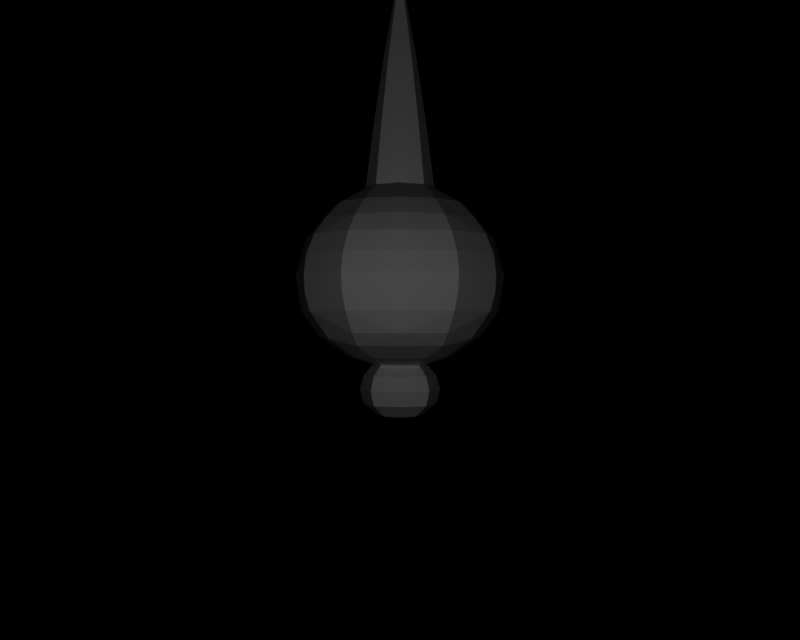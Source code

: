 # Source: BR_Rotom-Shiny01.blend  (saved by Blender 2.66.1; exported with 4.5.12 LTS)
import bpy
from mathutils import Matrix  # noqa: F401  (used for matrix-valued properties, if any)

bpy.ops.wm.read_factory_settings(use_empty=True)
scene = bpy.context.scene
scene.name = '1'

# ---- collections
col_collection_1 = bpy.data.collections.new('Collection 1'); scene.collection.children.link(col_collection_1)

# ---- materials (node trees are filled in below, after node groups)
mat_mat_0 = bpy.data.materials.new('mat_0')
mat_mat_0.alpha_threshold = 0.0
mat_mat_0.specular_color = (0.5, 0.5, 0.5)
mat_mat_0.roughness = 0.5
mat_mat_1 = bpy.data.materials.new('mat_1')
mat_mat_1.alpha_threshold = 0.0
mat_mat_1.specular_color = (0.5, 0.5, 0.5)
mat_mat_1.roughness = 0.5

# ---- material node trees

# ---- cameras
cam_camera_001 = bpy.data.cameras.new('Camera.001')
cam_camera_001.passepartout_alpha = 0.2
cam_camera_001.clip_end = 100.0
cam_camera_001.lens = 35.0
cam_camera_001.sensor_width = 32.0
cam_camera_001.sensor_height = 18.0
cam_camera_001.show_passepartout = False
cam_camera_001.show_safe_areas = True
cam_camera_001.dof.focus_distance = 0.0
cam_camera_001.dof.aperture_fstop = 128.0

# ---- lights
light_lamp = bpy.data.lights.new('Lamp', 'POINT')
light_lamp.transmission_factor = 0.0
light_lamp.energy = 114.4
light_lamp.shadow_buffer_clip_start = 0.5
light_lamp.shadow_soft_size = 1.0
light_lamp.shadow_maximum_resolution = 0.006
light_lamp.use_absolute_resolution = True
light_lamp.cycles.use_multiple_importance_sampling = False

# ---- meshes
me_rotom_mat_0 = bpy.data.meshes.new('rotom_mat_0')
me_rotom_mat_0.from_pydata([(-0.1269, 0.6688, -0.1269), (0.0, 0.6688, -0.1794), (0.0, 0.6121, -0.1086), (-0.07677, 0.6121, -0.07677), (0.0, 0.6688, 0.1794), (-0.1269, 0.6688, 0.1269), (-0.07677, 0.6121, 0.07677), (0.0, 0.6121, 0.1086), (-0.1269, 0.6688, 0.1269), (-0.1794, 0.6688, 0.0), (-0.1086, 0.6121, 0.0), (-0.07677, 0.6121, 0.07677), (-0.1794, 0.6688, 0.0), (-0.1269, 0.6688, -0.1269), (-0.07677, 0.6121, -0.07677), (-0.1086, 0.6121, 0.0), (-0.141, 0.7413, -0.141), (0.0, 0.7413, -0.1994), (0.0, 0.6688, -0.1794), (-0.1269, 0.6688, -0.1269), (0.0, 0.7413, 0.1994), (-0.141, 0.7413, 0.141), (-0.1269, 0.6688, 0.1269), (0.0, 0.6688, 0.1794), (-0.141, 0.7413, 0.141), (-0.1994, 0.7413, 0.0), (-0.1794, 0.6688, 0.0), (-0.1269, 0.6688, 0.1269), (-0.1994, 0.7413, 0.0), (-0.141, 0.7413, -0.141), (-0.1269, 0.6688, -0.1269), (-0.1794, 0.6688, 0.0), (-0.1266, 0.8115, -0.1266), (0.0, 0.8115, -0.179), (0.0, 0.7413, -0.1994), (-0.141, 0.7413, -0.141), (0.0, 0.8115, 0.179), (-0.1266, 0.8115, 0.1266), (-0.141, 0.7413, 0.141), (0.0, 0.7413, 0.1994), (-0.1266, 0.8115, 0.1266), (-0.179, 0.8115, 0.0), (-0.1994, 0.7413, 0.0), (-0.141, 0.7413, 0.141), (-0.179, 0.8115, 0.0), (-0.1266, 0.8115, -0.1266), (-0.141, 0.7413, -0.141), (-0.1994, 0.7413, 0.0), (-0.09269, 0.8629, -0.09269), (0.0, 0.8629, -0.1334), (0.0, 0.8115, -0.179), (-0.1266, 0.8115, -0.1266), (0.0, 0.8629, 0.1334), (-0.09269, 0.8629, 0.09269), (-0.1266, 0.8115, 0.1266), (0.0, 0.8115, 0.179), (-0.09269, 0.8629, 0.09269), (-0.1334, 0.8629, 0.0), (-0.179, 0.8115, 0.0), (-0.1266, 0.8115, 0.1266), (-0.1334, 0.8629, 0.0), (-0.09269, 0.8629, -0.09269), (-0.1266, 0.8115, -0.1266), (-0.179, 0.8115, 0.0), (0.0, 0.9632, 0.3673), (-0.1957, 0.9632, 0.3149), (-0.1278, 0.9041, 0.2214), (0.0, 0.9041, 0.2557), (-0.339, 0.994, 0.1957), (-0.3915, 0.994, 0.0), (-0.2557, 0.9041, 0.0), (-0.2214, 0.9041, 0.1278), (-0.3915, 0.994, 0.0), (-0.339, 0.994, -0.1957), (-0.2214, 0.9041, -0.1278), (-0.2557, 0.9041, 0.0), (-0.339, 0.994, -0.1957), (-0.1957, 0.994, -0.339), (-0.1278, 0.9041, -0.2214), (-0.2214, 0.9041, -0.1278), (-0.1957, 0.994, -0.339), (0.0, 0.994, -0.3915), (0.0, 0.9041, -0.2557), (-0.1278, 0.9041, -0.2214), (-0.4231, 1.126, 0.2443), (-0.4885, 1.126, 0.0), (-0.3915, 0.994, 0.0), (-0.339, 0.994, 0.1957), (-0.4885, 1.126, 0.0), (-0.4231, 1.126, -0.2443), (-0.339, 0.994, -0.1957), (-0.3915, 0.994, 0.0), (-0.4231, 1.126, -0.2443), (-0.2443, 1.126, -0.4231), (-0.1957, 0.994, -0.339), (-0.339, 0.994, -0.1957), (-0.2443, 1.126, -0.4231), (0.0, 1.126, -0.4885), (0.0, 0.994, -0.3915), (-0.1957, 0.994, -0.339), (-0.5182, 1.299, 0.0), (-0.448, 1.299, -0.262), (-0.4231, 1.126, -0.2443), (-0.4885, 1.126, 0.0), (-0.448, 1.299, -0.262), (-0.262, 1.299, -0.4539), (-0.2443, 1.126, -0.4231), (-0.4231, 1.126, -0.2443), (-0.262, 1.299, -0.4539), (0.0, 1.299, -0.5241), (0.0, 1.126, -0.4885), (-0.2443, 1.126, -0.4231), (-0.4653, 1.487, 0.0), (-0.403, 1.487, -0.2327), (-0.448, 1.299, -0.262), (-0.5182, 1.299, 0.0), (-0.403, 1.487, -0.2327), (-0.2327, 1.487, -0.403), (-0.262, 1.299, -0.4539), (-0.448, 1.299, -0.262), (-0.2327, 1.487, -0.403), (0.0, 1.487, -0.4653), (0.0, 1.299, -0.5241), (-0.262, 1.299, -0.4539), (-0.3252, 1.649, 0.0), (-0.2816, 1.649, -0.1626), (-0.403, 1.487, -0.2327), (-0.4653, 1.487, 0.0), (-0.2816, 1.649, -0.1626), (-0.1626, 1.649, -0.2816), (-0.2327, 1.487, -0.403), (-0.403, 1.487, -0.2327), (-0.1626, 1.649, -0.2816), (0.0, 1.649, -0.3252), (0.0, 1.487, -0.4653), (-0.2327, 1.487, -0.403), (0.0, 1.738, 0.1702), (-0.1162, 1.738, 0.1162), (-0.1626, 1.649, 0.2816), (0.0, 1.649, 0.3252), (-0.1162, 1.738, 0.1162), (-0.1702, 1.738, 0.0), (-0.3252, 1.649, 0.0), (-0.2816, 1.649, 0.1626), (-0.1702, 1.738, 0.0), (-0.1162, 1.738, -0.1162), (-0.2816, 1.649, -0.1626), (-0.3252, 1.649, 0.0), (-0.1162, 1.738, -0.1162), (0.0, 1.738, -0.1702), (0.0, 1.649, -0.3252), (-0.1626, 1.649, -0.2816), (-0.09269, 0.8629, 0.09269), (0.0, 0.8629, 0.1334), (0.0, 0.9041, 0.2557), (-0.1278, 0.9041, 0.2214), (-0.1334, 0.8629, 0.0), (-0.09269, 0.8629, 0.09269), (-0.2214, 0.9041, 0.1278), (-0.2557, 0.9041, 0.0), (-0.09269, 0.8629, -0.09269), (-0.1334, 0.8629, 0.0), (-0.2557, 0.9041, 0.0), (-0.2214, 0.9041, -0.1278), (0.0, 0.8629, -0.1334), (-0.09269, 0.8629, -0.09269), (-0.1278, 0.9041, -0.2214), (0.0, 0.9041, -0.2557), (0.0, 2.033, 0.1332), (-0.09099, 2.033, 0.09099), (-0.1162, 1.738, 0.1162), (0.0, 1.738, 0.1702), (-0.09099, 2.033, 0.09099), (-0.1332, 2.033, 0.0), (-0.1702, 1.738, 0.0), (-0.1162, 1.738, 0.1162), (-0.1332, 2.033, 0.0), (-0.09099, 2.033, -0.09099), (-0.1162, 1.738, -0.1162), (-0.1702, 1.738, 0.0), (-0.09099, 2.033, -0.09099), (0.0, 2.033, -0.1332), (0.0, 1.738, -0.1702), (-0.1162, 1.738, -0.1162), (0.0, 2.381, 0.0812), (-0.05546, 2.381, 0.05546), (-0.09099, 2.033, 0.09099), (0.0, 2.033, 0.1332), (-0.05546, 2.381, 0.05546), (-0.0812, 2.381, 0.0), (-0.1332, 2.033, 0.0), (-0.09099, 2.033, 0.09099), (-0.0812, 2.381, 0.0), (-0.05546, 2.381, -0.05546), (-0.09099, 2.033, -0.09099), (-0.1332, 2.033, 0.0), (-0.05546, 2.381, -0.05546), (0.0, 2.381, -0.0812), (0.0, 2.033, -0.1332), (-0.09099, 2.033, -0.09099), (0.0, 2.735, 0.01852), (-0.01265, 2.735, 0.01265), (-0.05546, 2.381, 0.05546), (0.0, 2.381, 0.0812), (-0.01265, 2.735, 0.01265), (-0.01852, 2.735, 0.0), (-0.0812, 2.381, 0.0), (-0.05546, 2.381, 0.05546), (-0.01852, 2.735, 0.0), (-0.01265, 2.735, -0.01265), (-0.05546, 2.381, -0.05546), (-0.0812, 2.381, 0.0), (-0.01265, 2.735, -0.01265), (0.0, 2.735, -0.01852), (0.0, 2.381, -0.0812), (-0.05546, 2.381, -0.05546), (0.0, 0.6121, -0.1086), (0.0, 0.6688, -0.1794), (0.1269, 0.6688, -0.1269), (0.07677, 0.6121, -0.07677), (0.07677, 0.6121, 0.07677), (0.1269, 0.6688, 0.1269), (0.0, 0.6688, 0.1794), (0.0, 0.6121, 0.1086), (0.1086, 0.6121, 0.0), (0.1794, 0.6688, 0.0), (0.1269, 0.6688, 0.1269), (0.07677, 0.6121, 0.07677), (0.07677, 0.6121, -0.07677), (0.1269, 0.6688, -0.1269), (0.1794, 0.6688, 0.0), (0.1086, 0.6121, 0.0), (0.0, 0.6688, -0.1794), (0.0, 0.7413, -0.1994), (0.141, 0.7413, -0.141), (0.1269, 0.6688, -0.1269), (0.1269, 0.6688, 0.1269), (0.141, 0.7413, 0.141), (0.0, 0.7413, 0.1994), (0.0, 0.6688, 0.1794), (0.1794, 0.6688, 0.0), (0.1994, 0.7413, 0.0), (0.141, 0.7413, 0.141), (0.1269, 0.6688, 0.1269), (0.1269, 0.6688, -0.1269), (0.141, 0.7413, -0.141), (0.1994, 0.7413, 0.0), (0.1794, 0.6688, 0.0), (0.0, 0.7413, -0.1994), (0.0, 0.8115, -0.179), (0.1266, 0.8115, -0.1266), (0.141, 0.7413, -0.141), (0.141, 0.7413, 0.141), (0.1266, 0.8115, 0.1266), (0.0, 0.8115, 0.179), (0.0, 0.7413, 0.1994), (0.1994, 0.7413, 0.0), (0.179, 0.8115, 0.0), (0.1266, 0.8115, 0.1266), (0.141, 0.7413, 0.141), (0.141, 0.7413, -0.141), (0.1266, 0.8115, -0.1266), (0.179, 0.8115, 0.0), (0.1994, 0.7413, 0.0), (0.0, 0.8115, -0.179), (0.0, 0.8629, -0.1334), (0.09269, 0.8629, -0.09269), (0.1266, 0.8115, -0.1266), (0.1266, 0.8115, 0.1266), (0.09269, 0.8629, 0.09269), (0.0, 0.8629, 0.1334), (0.0, 0.8115, 0.179), (0.179, 0.8115, 0.0), (0.1334, 0.8629, 0.0), (0.09269, 0.8629, 0.09269), (0.1266, 0.8115, 0.1266), (0.1266, 0.8115, -0.1266), (0.09269, 0.8629, -0.09269), (0.1334, 0.8629, 0.0), (0.179, 0.8115, 0.0), (0.1278, 0.9041, 0.2214), (0.1957, 0.9632, 0.3149), (0.0, 0.9632, 0.3673), (0.0, 0.9041, 0.2557), (0.2557, 0.9041, 0.0), (0.3915, 0.994, 0.0), (0.339, 0.994, 0.1957), (0.2214, 0.9041, 0.1278), (0.2214, 0.9041, -0.1278), (0.339, 0.994, -0.1957), (0.3915, 0.994, 0.0), (0.2557, 0.9041, 0.0), (0.1278, 0.9041, -0.2214), (0.1957, 0.994, -0.339), (0.339, 0.994, -0.1957), (0.2214, 0.9041, -0.1278), (0.0, 0.9041, -0.2557), (0.0, 0.994, -0.3915), (0.1957, 0.994, -0.339), (0.1278, 0.9041, -0.2214), (0.3915, 0.994, 0.0), (0.4885, 1.126, 0.0), (0.4231, 1.126, 0.2443), (0.339, 0.994, 0.1957), (0.339, 0.994, -0.1957), (0.4231, 1.126, -0.2443), (0.4885, 1.126, 0.0), (0.3915, 0.994, 0.0), (0.1957, 0.994, -0.339), (0.2443, 1.126, -0.4231), (0.4231, 1.126, -0.2443), (0.339, 0.994, -0.1957), (0.0, 0.994, -0.3915), (0.0, 1.126, -0.4885), (0.2443, 1.126, -0.4231), (0.1957, 0.994, -0.339), (0.4231, 1.126, -0.2443), (0.448, 1.299, -0.262), (0.5182, 1.299, 0.0), (0.4885, 1.126, 0.0), (0.2443, 1.126, -0.4231), (0.262, 1.299, -0.4539), (0.448, 1.299, -0.262), (0.4231, 1.126, -0.2443), (0.0, 1.126, -0.4885), (0.0, 1.299, -0.5241), (0.262, 1.299, -0.4539), (0.2443, 1.126, -0.4231), (0.448, 1.299, -0.262), (0.403, 1.487, -0.2327), (0.4653, 1.487, 0.0), (0.5182, 1.299, 0.0), (0.262, 1.299, -0.4539), (0.2327, 1.487, -0.403), (0.403, 1.487, -0.2327), (0.448, 1.299, -0.262), (0.0, 1.299, -0.5241), (0.0, 1.487, -0.4653), (0.2327, 1.487, -0.403), (0.262, 1.299, -0.4539), (0.403, 1.487, -0.2327), (0.2816, 1.649, -0.1626), (0.3252, 1.649, 0.0), (0.4653, 1.487, 0.0), (0.2327, 1.487, -0.403), (0.1626, 1.649, -0.2816), (0.2816, 1.649, -0.1626), (0.403, 1.487, -0.2327), (0.0, 1.487, -0.4653), (0.0, 1.649, -0.3252), (0.1626, 1.649, -0.2816), (0.2327, 1.487, -0.403), (0.1626, 1.649, 0.2816), (0.1162, 1.738, 0.1162), (0.0, 1.738, 0.1702), (0.0, 1.649, 0.3252), (0.3252, 1.649, 0.0), (0.1702, 1.738, 0.0), (0.1162, 1.738, 0.1162), (0.2816, 1.649, 0.1626), (0.2816, 1.649, -0.1626), (0.1162, 1.738, -0.1162), (0.1702, 1.738, 0.0), (0.3252, 1.649, 0.0), (0.0, 1.649, -0.3252), (0.0, 1.738, -0.1702), (0.1162, 1.738, -0.1162), (0.1626, 1.649, -0.2816), (0.0, 0.9041, 0.2557), (0.0, 0.8629, 0.1334), (0.09269, 0.8629, 0.09269), (0.1278, 0.9041, 0.2214), (0.2214, 0.9041, 0.1278), (0.09269, 0.8629, 0.09269), (0.1334, 0.8629, 0.0), (0.2557, 0.9041, 0.0), (0.2557, 0.9041, 0.0), (0.1334, 0.8629, 0.0), (0.09269, 0.8629, -0.09269), (0.2214, 0.9041, -0.1278), (0.1278, 0.9041, -0.2214), (0.09269, 0.8629, -0.09269), (0.0, 0.8629, -0.1334), (0.0, 0.9041, -0.2557), (0.1162, 1.738, 0.1162), (0.09099, 2.033, 0.09099), (0.0, 2.033, 0.1332), (0.0, 1.738, 0.1702), (0.1702, 1.738, 0.0), (0.1332, 2.033, 0.0), (0.09099, 2.033, 0.09099), (0.1162, 1.738, 0.1162), (0.1162, 1.738, -0.1162), (0.09099, 2.033, -0.09099), (0.1332, 2.033, 0.0), (0.1702, 1.738, 0.0), (0.0, 1.738, -0.1702), (0.0, 2.033, -0.1332), (0.09099, 2.033, -0.09099), (0.1162, 1.738, -0.1162), (0.09099, 2.033, 0.09099), (0.05546, 2.381, 0.05546), (0.0, 2.381, 0.0812), (0.0, 2.033, 0.1332), (0.1332, 2.033, 0.0), (0.0812, 2.381, 0.0), (0.05546, 2.381, 0.05546), (0.09099, 2.033, 0.09099), (0.09099, 2.033, -0.09099), (0.05546, 2.381, -0.05546), (0.0812, 2.381, 0.0), (0.1332, 2.033, 0.0), (0.0, 2.033, -0.1332), (0.0, 2.381, -0.0812), (0.05546, 2.381, -0.05546), (0.09099, 2.033, -0.09099), (0.05546, 2.381, 0.05546), (0.01265, 2.735, 0.01265), (0.0, 2.735, 0.01852), (0.0, 2.381, 0.0812), (0.0812, 2.381, 0.0), (0.01852, 2.735, 0.0), (0.01265, 2.735, 0.01265), (0.05546, 2.381, 0.05546), (0.05546, 2.381, -0.05546), (0.01265, 2.735, -0.01265), (0.01852, 2.735, 0.0), (0.0812, 2.381, 0.0), (0.0, 2.381, -0.0812), (0.0, 2.735, -0.01852), (0.01265, 2.735, -0.01265), (0.05546, 2.381, -0.05546), (0.0, 0.6121, -0.1086), (0.0, 0.5931, 0.0), (-0.07677, 0.6121, -0.07677), (-0.07677, 0.6121, 0.07677), (0.0, 0.5931, 0.0), (0.0, 0.6121, 0.1086), (-0.1086, 0.6121, 0.0), (0.0, 0.5931, 0.0), (-0.07677, 0.6121, 0.07677), (-0.07677, 0.6121, -0.07677), (0.0, 0.5931, 0.0), (-0.1086, 0.6121, 0.0), (-0.1957, 0.9632, 0.3149), (-0.339, 0.994, 0.1957), (-0.2214, 0.9041, 0.1278), (-0.2175, 1.025, 0.3719), (-0.2443, 1.126, 0.4231), (-0.4231, 1.126, 0.2443), (0.0, 1.299, 0.5241), (-0.262, 1.299, 0.4539), (-0.2586, 1.212, 0.4409), (-0.448, 1.299, 0.262), (-0.4446, 1.212, 0.2531), (-0.262, 1.299, 0.4539), (-0.2586, 1.212, 0.4409), (-0.262, 1.299, 0.4539), (-0.4446, 1.212, 0.2531), (-0.4446, 1.212, 0.2531), (-0.448, 1.299, 0.262), (-0.5182, 1.299, 0.0), (0.0, 1.393, 0.5026), (0.0, 1.487, 0.4653), (-0.2537, 1.393, 0.4363), (-0.2537, 1.393, 0.4363), (0.0, 1.487, 0.4653), (-0.2327, 1.487, 0.403), (-0.2537, 1.393, 0.4363), (-0.2327, 1.487, 0.403), (-0.4374, 1.393, 0.2474), (-0.4374, 1.393, 0.2474), (-0.2327, 1.487, 0.403), (-0.403, 1.487, 0.2327), (-0.4374, 1.393, 0.2474), (-0.403, 1.487, 0.2327), (-0.4653, 1.487, 0.0), (0.0, 1.568, 0.4092), (0.0, 1.649, 0.3252), (-0.202, 1.568, 0.3562), (-0.202, 1.568, 0.3562), (0.0, 1.649, 0.3252), (-0.1626, 1.649, 0.2816), (-0.202, 1.568, 0.3562), (-0.1626, 1.649, 0.2816), (-0.3514, 1.568, 0.1976), (-0.1626, 1.649, 0.2816), (-0.2816, 1.649, 0.1626), (-0.3514, 1.568, 0.1976), (-0.3514, 1.568, 0.1976), (-0.2816, 1.649, 0.1626), (-0.3252, 1.649, 0.0), (-0.1626, 1.649, 0.2816), (-0.1162, 1.738, 0.1162), (-0.2816, 1.649, 0.1626), (-0.2816, 1.649, -0.1626), (-0.1162, 1.738, -0.1162), (-0.1626, 1.649, -0.2816), (-0.2214, 0.9041, 0.1278), (-0.09269, 0.8629, 0.09269), (-0.1278, 0.9041, 0.2214), (-0.1278, 0.9041, -0.2214), (-0.09269, 0.8629, -0.09269), (-0.2214, 0.9041, -0.1278), (0.0, 2.735, 0.01852), (0.0, 2.759, 0.0), (-0.01265, 2.735, 0.01265), (-0.01265, 2.735, 0.01265), (0.0, 2.759, 0.0), (-0.01852, 2.735, 0.0), (-0.01852, 2.735, 0.0), (0.0, 2.759, 0.0), (-0.01265, 2.735, -0.01265), (-0.01265, 2.735, -0.01265), (0.0, 2.759, 0.0), (0.0, 2.735, -0.01852), (0.0, 1.299, 0.5241), (0.0, 1.393, 0.5026), (-0.262, 1.299, 0.4539), (-0.262, 1.299, 0.4539), (0.0, 1.393, 0.5026), (-0.2537, 1.393, 0.4363), (-0.262, 1.299, 0.4539), (-0.2537, 1.393, 0.4363), (-0.448, 1.299, 0.262), (-0.448, 1.299, 0.262), (-0.2537, 1.393, 0.4363), (-0.4374, 1.393, 0.2474), (-0.4374, 1.393, 0.2474), (-0.4653, 1.487, 0.0), (-0.5182, 1.299, 0.0), (-0.448, 1.299, 0.262), (-0.4374, 1.393, 0.2474), (-0.5182, 1.299, 0.0), (0.0, 1.487, 0.4653), (0.0, 1.568, 0.4092), (-0.2327, 1.487, 0.403), (-0.2327, 1.487, 0.403), (0.0, 1.568, 0.4092), (-0.202, 1.568, 0.3562), (-0.2327, 1.487, 0.403), (-0.202, 1.568, 0.3562), (-0.403, 1.487, 0.2327), (-0.403, 1.487, 0.2327), (-0.202, 1.568, 0.3562), (-0.3514, 1.568, 0.1976), (-0.3514, 1.568, 0.1976), (-0.3252, 1.649, 0.0), (-0.4653, 1.487, 0.0), (-0.403, 1.487, 0.2327), (-0.3514, 1.568, 0.1976), (-0.4653, 1.487, 0.0), (0.0, 1.299, 0.5241), (-0.2586, 1.212, 0.4409), (-0.2443, 1.126, 0.4231), (-0.4446, 1.212, 0.2531), (-0.4231, 1.126, 0.2443), (-0.2586, 1.212, 0.4409), (-0.4231, 1.126, 0.2443), (-0.2443, 1.126, 0.4231), (-0.2586, 1.212, 0.4409), (-0.4446, 1.212, 0.2531), (-0.5182, 1.299, 0.0), (-0.4885, 1.126, 0.0), (-0.4231, 1.126, 0.2443), (-0.4446, 1.212, 0.2531), (-0.4885, 1.126, 0.0), (-0.2175, 1.025, 0.3719), (-0.4231, 1.126, 0.2443), (-0.339, 0.994, 0.1957), (-0.1957, 0.9632, 0.3149), (-0.2175, 1.025, 0.3719), (-0.339, 0.994, 0.1957), (-0.1278, 0.9041, 0.2214), (-0.1957, 0.9632, 0.3149), (-0.2214, 0.9041, 0.1278), (0.0, 0.6121, -0.1086), (0.07677, 0.6121, -0.07677), (0.0, 0.5931, 0.0), (0.07677, 0.6121, 0.07677), (0.0, 0.6121, 0.1086), (0.0, 0.5931, 0.0), (0.1086, 0.6121, 0.0), (0.07677, 0.6121, 0.07677), (0.0, 0.5931, 0.0), (0.07677, 0.6121, -0.07677), (0.1086, 0.6121, 0.0), (0.0, 0.5931, 0.0), (0.1957, 0.9632, 0.3149), (0.2214, 0.9041, 0.1278), (0.339, 0.994, 0.1957), (0.2175, 1.025, 0.3719), (0.4231, 1.126, 0.2443), (0.2443, 1.126, 0.4231), (0.0, 1.299, 0.5241), (0.2586, 1.212, 0.4409), (0.262, 1.299, 0.4539), (0.448, 1.299, 0.262), (0.262, 1.299, 0.4539), (0.4446, 1.212, 0.2531), (0.2586, 1.212, 0.4409), (0.4446, 1.212, 0.2531), (0.262, 1.299, 0.4539), (0.4446, 1.212, 0.2531), (0.5182, 1.299, 0.0), (0.448, 1.299, 0.262), (0.0, 1.393, 0.5026), (0.2537, 1.393, 0.4363), (0.0, 1.487, 0.4653), (0.2537, 1.393, 0.4363), (0.2327, 1.487, 0.403), (0.0, 1.487, 0.4653), (0.2537, 1.393, 0.4363), (0.4374, 1.393, 0.2474), (0.2327, 1.487, 0.403), (0.4374, 1.393, 0.2474), (0.403, 1.487, 0.2327), (0.2327, 1.487, 0.403), (0.4374, 1.393, 0.2474), (0.4653, 1.487, 0.0), (0.403, 1.487, 0.2327), (0.0, 1.568, 0.4092), (0.202, 1.568, 0.3562), (0.0, 1.649, 0.3252), (0.202, 1.568, 0.3562), (0.1626, 1.649, 0.2816), (0.0, 1.649, 0.3252), (0.202, 1.568, 0.3562), (0.3514, 1.568, 0.1976), (0.1626, 1.649, 0.2816), (0.1626, 1.649, 0.2816), (0.3514, 1.568, 0.1976), (0.2816, 1.649, 0.1626), (0.3514, 1.568, 0.1976), (0.3252, 1.649, 0.0), (0.2816, 1.649, 0.1626), (0.1626, 1.649, 0.2816), (0.2816, 1.649, 0.1626), (0.1162, 1.738, 0.1162), (0.2816, 1.649, -0.1626), (0.1626, 1.649, -0.2816), (0.1162, 1.738, -0.1162), (0.2214, 0.9041, 0.1278), (0.1278, 0.9041, 0.2214), (0.09269, 0.8629, 0.09269), (0.1278, 0.9041, -0.2214), (0.2214, 0.9041, -0.1278), (0.09269, 0.8629, -0.09269), (0.0, 2.735, 0.01852), (0.01265, 2.735, 0.01265), (0.0, 2.759, 0.0), (0.01265, 2.735, 0.01265), (0.01852, 2.735, 0.0), (0.0, 2.759, 0.0), (0.01852, 2.735, 0.0), (0.01265, 2.735, -0.01265), (0.0, 2.759, 0.0), (0.01265, 2.735, -0.01265), (0.0, 2.735, -0.01852), (0.0, 2.759, 0.0), (0.0, 1.299, 0.5241), (0.262, 1.299, 0.4539), (0.0, 1.393, 0.5026), (0.262, 1.299, 0.4539), (0.2537, 1.393, 0.4363), (0.0, 1.393, 0.5026), (0.262, 1.299, 0.4539), (0.448, 1.299, 0.262), (0.2537, 1.393, 0.4363), (0.448, 1.299, 0.262), (0.4374, 1.393, 0.2474), (0.2537, 1.393, 0.4363), (0.4374, 1.393, 0.2474), (0.5182, 1.299, 0.0), (0.4653, 1.487, 0.0), (0.448, 1.299, 0.262), (0.5182, 1.299, 0.0), (0.4374, 1.393, 0.2474), (0.0, 1.487, 0.4653), (0.2327, 1.487, 0.403), (0.0, 1.568, 0.4092), (0.2327, 1.487, 0.403), (0.202, 1.568, 0.3562), (0.0, 1.568, 0.4092), (0.2327, 1.487, 0.403), (0.403, 1.487, 0.2327), (0.202, 1.568, 0.3562), (0.403, 1.487, 0.2327), (0.3514, 1.568, 0.1976), (0.202, 1.568, 0.3562), (0.3514, 1.568, 0.1976), (0.4653, 1.487, 0.0), (0.3252, 1.649, 0.0), (0.403, 1.487, 0.2327), (0.4653, 1.487, 0.0), (0.3514, 1.568, 0.1976), (0.0, 1.299, 0.5241), (0.2443, 1.126, 0.4231), (0.2586, 1.212, 0.4409), (0.4446, 1.212, 0.2531), (0.2586, 1.212, 0.4409), (0.4231, 1.126, 0.2443), (0.4231, 1.126, 0.2443), (0.2586, 1.212, 0.4409), (0.2443, 1.126, 0.4231), (0.4446, 1.212, 0.2531), (0.4885, 1.126, 0.0), (0.5182, 1.299, 0.0), (0.4231, 1.126, 0.2443), (0.4885, 1.126, 0.0), (0.4446, 1.212, 0.2531), (0.2175, 1.025, 0.3719), (0.339, 0.994, 0.1957), (0.4231, 1.126, 0.2443), (0.1957, 0.9632, 0.3149), (0.339, 0.994, 0.1957), (0.2175, 1.025, 0.3719), (0.1278, 0.9041, 0.2214), (0.2214, 0.9041, 0.1278), (0.1957, 0.9632, 0.3149)], [], [(0, 1, 2), (3, 0, 2), (4, 5, 6), (7, 4, 6), (8, 9, 10), (11, 8, 10), (12, 13, 14), (15, 12, 14), (16, 17, 18), (19, 16, 18), (20, 21, 22), (23, 20, 22), (24, 25, 26), (27, 24, 26), (28, 29, 30), (31, 28, 30), (32, 33, 34), (35, 32, 34), (36, 37, 38), (39, 36, 38), (40, 41, 42), (43, 40, 42), (44, 45, 46), (47, 44, 46), (48, 49, 50), (51, 48, 50), (52, 53, 54), (55, 52, 54), (56, 57, 58), (59, 56, 58), (60, 61, 62), (63, 60, 62), (64, 65, 66), (67, 64, 66), (68, 69, 70), (71, 68, 70), (72, 73, 74), (75, 72, 74), (76, 77, 78), (79, 76, 78), (80, 81, 82), (83, 80, 82), (84, 85, 86), (87, 84, 86), (88, 89, 90), (91, 88, 90), (92, 93, 94), (95, 92, 94), (96, 97, 98), (99, 96, 98), (100, 101, 102), (103, 100, 102), (104, 105, 106), (107, 104, 106), (108, 109, 110), (111, 108, 110), (112, 113, 114), (115, 112, 114), (116, 117, 118), (119, 116, 118), (120, 121, 122), (123, 120, 122), (124, 125, 126), (127, 124, 126), (128, 129, 130), (131, 128, 130), (132, 133, 134), (135, 132, 134), (136, 137, 138), (139, 136, 138), (140, 141, 142), (143, 140, 142), (144, 145, 146), (147, 144, 146), (148, 149, 150), (151, 148, 150), (152, 153, 154), (155, 152, 154), (156, 157, 158), (159, 156, 158), (160, 161, 162), (163, 160, 162), (164, 165, 166), (167, 164, 166), (168, 169, 170), (171, 168, 170), (172, 173, 174), (175, 172, 174), (176, 177, 178), (179, 176, 178), (180, 181, 182), (183, 180, 182), (184, 185, 186), (187, 184, 186), (188, 189, 190), (191, 188, 190), (192, 193, 194), (195, 192, 194), (196, 197, 198), (199, 196, 198), (200, 201, 202), (203, 200, 202), (204, 205, 206), (207, 204, 206), (208, 209, 210), (211, 208, 210), (212, 213, 214), (215, 212, 214), (216, 217, 218), (219, 216, 218), (220, 221, 222), (223, 220, 222), (224, 225, 226), (227, 224, 226), (228, 229, 230), (231, 228, 230), (232, 233, 234), (235, 232, 234), (236, 237, 238), (239, 236, 238), (240, 241, 242), (243, 240, 242), (244, 245, 246), (247, 244, 246), (248, 249, 250), (251, 248, 250), (252, 253, 254), (255, 252, 254), (256, 257, 258), (259, 256, 258), (260, 261, 262), (263, 260, 262), (264, 265, 266), (267, 264, 266), (268, 269, 270), (271, 268, 270), (272, 273, 274), (275, 272, 274), (276, 277, 278), (279, 276, 278), (280, 281, 282), (283, 280, 282), (284, 285, 286), (287, 284, 286), (288, 289, 290), (291, 288, 290), (292, 293, 294), (295, 292, 294), (296, 297, 298), (299, 296, 298), (300, 301, 302), (303, 300, 302), (304, 305, 306), (307, 304, 306), (308, 309, 310), (311, 308, 310), (312, 313, 314), (315, 312, 314), (316, 317, 318), (319, 316, 318), (320, 321, 322), (323, 320, 322), (324, 325, 326), (327, 324, 326), (328, 329, 330), (331, 328, 330), (332, 333, 334), (335, 332, 334), (336, 337, 338), (339, 336, 338), (340, 341, 342), (343, 340, 342), (344, 345, 346), (347, 344, 346), (348, 349, 350), (351, 348, 350), (352, 353, 354), (355, 352, 354), (356, 357, 358), (359, 356, 358), (360, 361, 362), (363, 360, 362), (364, 365, 366), (367, 364, 366), (368, 369, 370), (371, 368, 370), (372, 373, 374), (375, 372, 374), (376, 377, 378), (379, 376, 378), (380, 381, 382), (383, 380, 382), (384, 385, 386), (387, 384, 386), (388, 389, 390), (391, 388, 390), (392, 393, 394), (395, 392, 394), (396, 397, 398), (399, 396, 398), (400, 401, 402), (403, 400, 402), (404, 405, 406), (407, 404, 406), (408, 409, 410), (411, 408, 410), (412, 413, 414), (415, 412, 414), (416, 417, 418), (419, 416, 418), (420, 421, 422), (423, 420, 422), (424, 425, 426), (427, 424, 426), (428, 429, 430), (431, 428, 430), (432, 433, 434), (435, 436, 437), (438, 439, 440), (441, 442, 443), (444, 445, 446), (447, 448, 449), (450, 451, 452), (453, 454, 455), (456, 457, 458), (459, 460, 461), (462, 463, 464), (465, 466, 467), (468, 469, 470), (471, 472, 473), (474, 475, 476), (477, 478, 479), (480, 481, 482), (483, 484, 485), (486, 487, 488), (489, 490, 491), (492, 493, 494), (495, 496, 497), (498, 499, 500), (501, 502, 503), (504, 505, 506), (507, 508, 509), (510, 511, 512), (513, 514, 515), (516, 517, 518), (519, 520, 521), (522, 523, 524), (525, 526, 527), (528, 529, 530), (531, 532, 533), (534, 535, 536), (537, 538, 539), (540, 541, 542), (543, 544, 545), (546, 547, 548), (549, 550, 551), (552, 553, 554), (555, 556, 557), (558, 559, 560), (561, 562, 563), (564, 565, 566), (567, 568, 569), (570, 571, 572), (573, 574, 575), (576, 577, 578), (579, 580, 581), (582, 583, 584), (585, 586, 587), (588, 589, 590), (591, 592, 593), (594, 595, 596), (597, 598, 599), (600, 601, 602), (603, 604, 605), (606, 607, 608), (609, 610, 611), (612, 613, 614), (615, 616, 617), (618, 619, 620), (621, 622, 623), (624, 625, 626), (627, 628, 629), (630, 631, 632), (633, 634, 635), (636, 637, 638), (639, 640, 641), (642, 643, 644), (645, 646, 647), (648, 649, 650), (651, 652, 653), (654, 655, 656), (657, 658, 659), (660, 661, 662), (663, 664, 665), (666, 667, 668), (669, 670, 671), (672, 673, 674), (675, 676, 677), (678, 679, 680), (681, 682, 683), (684, 685, 686), (687, 688, 689), (690, 691, 692), (693, 694, 695), (696, 697, 698), (699, 700, 701), (702, 703, 704), (705, 706, 707), (708, 709, 710), (711, 712, 713), (714, 715, 716), (717, 718, 719)])
me_rotom_mat_0.polygons.foreach_set('use_smooth', [True] * 312)
_k = set([(0, 1), (0, 3), (1, 2), (2, 3), (4, 5), (4, 7), (5, 6), (6, 7), (8, 9), (8, 11), (9, 10), (10, 11), (12, 13), (12, 15), (13, 14), (14, 15), (16, 17), (16, 19), (17, 18), (18, 19), (20, 21), (20, 23), (21, 22), (22, 23), (24, 25), (24, 27), (25, 26), (26, 27), (28, 29), (28, 31), (29, 30), (30, 31), (32, 33), (32, 35), (33, 34), (34, 35), (36, 37), (36, 39), (37, 38), (38, 39), (40, 41), (40, 43), (41, 42), (42, 43), (44, 45), (44, 47), (45, 46), (46, 47), (48, 49), (48, 51), (49, 50), (50, 51), (52, 53), (52, 55), (53, 54), (54, 55), (56, 57), (56, 59), (57, 58), (58, 59), (60, 61), (60, 63), (61, 62), (62, 63), (64, 65), (64, 67), (65, 66), (66, 67), (68, 69), (68, 71), (69, 70), (70, 71), (72, 73), (72, 75), (73, 74), (74, 75), (76, 77), (76, 79), (77, 78), (78, 79), (80, 81), (80, 83), (81, 82), (82, 83), (84, 85), (84, 87), (85, 86), (86, 87), (88, 89), (88, 91), (89, 90), (90, 91), (92, 93), (92, 95), (93, 94), (94, 95), (96, 97), (96, 99), (97, 98), (98, 99), (100, 101), (100, 103), (101, 102), (102, 103), (104, 105), (104, 107), (105, 106), (106, 107), (108, 109), (108, 111), (109, 110), (110, 111), (112, 113), (112, 115), (113, 114), (114, 115), (116, 117), (116, 119), (117, 118), (118, 119), (120, 121), (120, 123), (121, 122), (122, 123), (124, 125), (124, 127), (125, 126), (126, 127), (128, 129), (128, 131), (129, 130), (130, 131), (132, 133), (132, 135), (133, 134), (134, 135), (136, 137), (136, 139), (137, 138), (138, 139), (140, 141), (140, 143), (141, 142), (142, 143), (144, 145), (144, 147), (145, 146), (146, 147), (148, 149), (148, 151), (149, 150), (150, 151), (152, 153), (152, 155), (153, 154), (154, 155), (156, 157), (156, 159), (157, 158), (158, 159), (160, 161), (160, 163), (161, 162), (162, 163), (164, 165), (164, 167), (165, 166), (166, 167), (168, 169), (168, 171), (169, 170), (170, 171), (172, 173), (172, 175), (173, 174), (174, 175), (176, 177), (176, 179), (177, 178), (178, 179), (180, 181), (180, 183), (181, 182), (182, 183), (184, 185), (184, 187), (185, 186), (186, 187), (188, 189), (188, 191), (189, 190), (190, 191), (192, 193), (192, 195), (193, 194), (194, 195), (196, 197), (196, 199), (197, 198), (198, 199), (200, 201), (200, 203), (201, 202), (202, 203), (204, 205), (204, 207), (205, 206), (206, 207), (208, 209), (208, 211), (209, 210), (210, 211), (212, 213), (212, 215), (213, 214), (214, 215), (216, 217), (216, 219), (217, 218), (218, 219), (220, 221), (220, 223), (221, 222), (222, 223), (224, 225), (224, 227), (225, 226), (226, 227), (228, 229), (228, 231), (229, 230), (230, 231), (232, 233), (232, 235), (233, 234), (234, 235), (236, 237), (236, 239), (237, 238), (238, 239), (240, 241), (240, 243), (241, 242), (242, 243), (244, 245), (244, 247), (245, 246), (246, 247), (248, 249), (248, 251), (249, 250), (250, 251), (252, 253), (252, 255), (253, 254), (254, 255), (256, 257), (256, 259), (257, 258), (258, 259), (260, 261), (260, 263), (261, 262), (262, 263), (264, 265), (264, 267), (265, 266), (266, 267), (268, 269), (268, 271), (269, 270), (270, 271), (272, 273), (272, 275), (273, 274), (274, 275), (276, 277), (276, 279), (277, 278), (278, 279), (280, 281), (280, 283), (281, 282), (282, 283), (284, 285), (284, 287), (285, 286), (286, 287), (288, 289), (288, 291), (289, 290), (290, 291), (292, 293), (292, 295), (293, 294), (294, 295), (296, 297), (296, 299), (297, 298), (298, 299), (300, 301), (300, 303), (301, 302), (302, 303), (304, 305), (304, 307), (305, 306), (306, 307), (308, 309), (308, 311), (309, 310), (310, 311), (312, 313), (312, 315), (313, 314), (314, 315), (316, 317), (316, 319), (317, 318), (318, 319), (320, 321), (320, 323), (321, 322), (322, 323), (324, 325), (324, 327), (325, 326), (326, 327), (328, 329), (328, 331), (329, 330), (330, 331), (332, 333), (332, 335), (333, 334), (334, 335), (336, 337), (336, 339), (337, 338), (338, 339), (340, 341), (340, 343), (341, 342), (342, 343), (344, 345), (344, 347), (345, 346), (346, 347), (348, 349), (348, 351), (349, 350), (350, 351), (352, 353), (352, 355), (353, 354), (354, 355), (356, 357), (356, 359), (357, 358), (358, 359), (360, 361), (360, 363), (361, 362), (362, 363), (364, 365), (364, 367), (365, 366), (366, 367), (368, 369), (368, 371), (369, 370), (370, 371), (372, 373), (372, 375), (373, 374), (374, 375), (376, 377), (376, 379), (377, 378), (378, 379), (380, 381), (380, 383), (381, 382), (382, 383), (384, 385), (384, 387), (385, 386), (386, 387), (388, 389), (388, 391), (389, 390), (390, 391), (392, 393), (392, 395), (393, 394), (394, 395), (396, 397), (396, 399), (397, 398), (398, 399), (400, 401), (400, 403), (401, 402), (402, 403), (404, 405), (404, 407), (405, 406), (406, 407), (408, 409), (408, 411), (409, 410), (410, 411), (412, 413), (412, 415), (413, 414), (414, 415), (416, 417), (416, 419), (417, 418), (418, 419), (420, 421), (420, 423), (421, 422), (422, 423), (424, 425), (424, 427), (425, 426), (426, 427), (428, 429), (428, 431), (429, 430), (430, 431), (432, 433), (432, 434), (433, 434), (435, 436), (435, 437), (436, 437), (438, 439), (438, 440), (439, 440), (441, 442), (441, 443), (442, 443), (444, 445), (444, 446), (445, 446), (447, 448), (447, 449), (448, 449), (450, 451), (450, 452), (451, 452), (453, 454), (453, 455), (454, 455), (456, 457), (456, 458), (457, 458), (459, 460), (459, 461), (460, 461), (462, 463), (462, 464), (463, 464), (465, 466), (465, 467), (466, 467), (468, 469), (468, 470), (469, 470), (471, 472), (471, 473), (472, 473), (474, 475), (474, 476), (475, 476), (477, 478), (477, 479), (478, 479), (480, 481), (480, 482), (481, 482), (483, 484), (483, 485), (484, 485), (486, 487), (486, 488), (487, 488), (489, 490), (489, 491), (490, 491), (492, 493), (492, 494), (493, 494), (495, 496), (495, 497), (496, 497), (498, 499), (498, 500), (499, 500), (501, 502), (501, 503), (502, 503), (504, 505), (504, 506), (505, 506), (507, 508), (507, 509), (508, 509), (510, 511), (510, 512), (511, 512), (513, 514), (513, 515), (514, 515), (516, 517), (516, 518), (517, 518), (519, 520), (519, 521), (520, 521), (522, 523), (522, 524), (523, 524), (525, 526), (525, 527), (526, 527), (528, 529), (528, 530), (529, 530), (531, 532), (531, 533), (532, 533), (534, 535), (534, 536), (535, 536), (537, 538), (537, 539), (538, 539), (540, 541), (540, 542), (541, 542), (543, 544), (543, 545), (544, 545), (546, 547), (546, 548), (547, 548), (549, 550), (549, 551), (550, 551), (552, 553), (552, 554), (553, 554), (555, 556), (555, 557), (556, 557), (558, 559), (558, 560), (559, 560), (561, 562), (561, 563), (562, 563), (564, 565), (564, 566), (565, 566), (567, 568), (567, 569), (568, 569), (570, 571), (570, 572), (571, 572), (573, 574), (573, 575), (574, 575), (576, 577), (576, 578), (577, 578), (579, 580), (579, 581), (580, 581), (582, 583), (582, 584), (583, 584), (585, 586), (585, 587), (586, 587), (588, 589), (588, 590), (589, 590), (591, 592), (591, 593), (592, 593), (594, 595), (594, 596), (595, 596), (597, 598), (597, 599), (598, 599), (600, 601), (600, 602), (601, 602), (603, 604), (603, 605), (604, 605), (606, 607), (606, 608), (607, 608), (609, 610), (609, 611), (610, 611), (612, 613), (612, 614), (613, 614), (615, 616), (615, 617), (616, 617), (618, 619), (618, 620), (619, 620), (621, 622), (621, 623), (622, 623), (624, 625), (624, 626), (625, 626), (627, 628), (627, 629), (628, 629), (630, 631), (630, 632), (631, 632), (633, 634), (633, 635), (634, 635), (636, 637), (636, 638), (637, 638), (639, 640), (639, 641), (640, 641), (642, 643), (642, 644), (643, 644), (645, 646), (645, 647), (646, 647), (648, 649), (648, 650), (649, 650), (651, 652), (651, 653), (652, 653), (654, 655), (654, 656), (655, 656), (657, 658), (657, 659), (658, 659), (660, 661), (660, 662), (661, 662), (663, 664), (663, 665), (664, 665), (666, 667), (666, 668), (667, 668), (669, 670), (669, 671), (670, 671), (672, 673), (672, 674), (673, 674), (675, 676), (675, 677), (676, 677), (678, 679), (678, 680), (679, 680), (681, 682), (681, 683), (682, 683), (684, 685), (684, 686), (685, 686), (687, 688), (687, 689), (688, 689), (690, 691), (690, 692), (691, 692), (693, 694), (693, 695), (694, 695), (696, 697), (696, 698), (697, 698), (699, 700), (699, 701), (700, 701), (702, 703), (702, 704), (703, 704), (705, 706), (705, 707), (706, 707), (708, 709), (708, 710), (709, 710), (711, 712), (711, 713), (712, 713), (714, 715), (714, 716), (715, 716), (717, 718), (717, 719), (718, 719)])
me_rotom_mat_0.attributes.new('sharp_edge', 'BOOLEAN', 'EDGE').data.foreach_set('value', [ (min(e.vertices), max(e.vertices)) in _k for e in me_rotom_mat_0.edges])
_uv = me_rotom_mat_0.uv_layers.new(name='UVTex')
_uv.uv.foreach_set('vector', [0.06034, 0.5898, 0.05162, 0.5898, 0.05162, 0.5859, 0.05682, 0.5859, 0.06034, 0.5898, 0.05162, 0.5859, 0.05162, 0.5898, 0.06034, 0.5898, 0.05682, 0.5859, 0.05162, 0.5859, 0.05162, 0.5898, 0.05682, 0.5859, 0.06034, 0.5898, 0.06395, 0.5898, 0.05897, 0.5859, 0.05682, 0.5859, 0.06034, 0.5898, 0.05897, 0.5859, 0.06395, 0.5898, 0.06034, 0.5898, 0.05682, 0.5859, 0.05897, 0.5859, 0.06395, 0.5898, 0.05682, 0.5859, 0.06113, 0.5943, 0.05162, 0.5943, 0.05162, 0.5898, 0.06034, 0.5898, 0.06113, 0.5943, 0.05162, 0.5898, 0.05162, 0.5943, 0.06113, 0.5943, 0.06034, 0.5898, 0.05162, 0.5898, 0.05162, 0.5943, 0.06034, 0.5898, 0.06113, 0.5943, 0.06506, 0.5943, 0.06395, 0.5898, 0.06034, 0.5898, 0.06113, 0.5943, 0.06395, 0.5898, 0.06506, 0.5943, 0.06113, 0.5943, 0.06034, 0.5898, 0.06395, 0.5898, 0.06506, 0.5943, 0.06034, 0.5898, 0.05972, 0.5988, 0.05162, 0.5988, 0.05162, 0.5943, 0.06113, 0.5943, 0.05972, 0.5988, 0.05162, 0.5943, 0.05162, 0.5988, 0.05972, 0.5988, 0.06113, 0.5943, 0.05162, 0.5943, 0.05162, 0.5988, 0.06113, 0.5943, 0.05972, 0.5988, 0.06308, 0.5988, 0.06506, 0.5943, 0.06113, 0.5943, 0.05972, 0.5988, 0.06506, 0.5943, 0.06308, 0.5988, 0.05972, 0.5988, 0.06113, 0.5943, 0.06506, 0.5943, 0.06308, 0.5988, 0.06113, 0.5943, 0.05755, 0.6021, 0.05162, 0.6021, 0.05162, 0.5988, 0.05972, 0.5988, 0.05755, 0.6021, 0.05162, 0.5988, 0.05162, 0.6021, 0.05755, 0.6021, 0.05972, 0.5988, 0.05162, 0.5988, 0.05162, 0.6021, 0.05972, 0.5988, 0.05755, 0.6021, 0.06016, 0.6021, 0.06308, 0.5988, 0.05972, 0.5988, 0.05755, 0.6021, 0.06308, 0.5988, 0.06016, 0.6021, 0.05755, 0.6021, 0.05972, 0.5988, 0.06308, 0.5988, 0.06016, 0.6021, 0.05972, 0.5988, 0.05162, 0.6104, 0.06415, 0.6104, 0.0598, 0.6047, 0.05162, 0.6047, 0.05162, 0.6104, 0.0598, 0.6047, 0.07332, 0.6104, 0.07668, 0.6104, 0.06798, 0.6047, 0.06579, 0.6047, 0.07332, 0.6104, 0.06798, 0.6047, 0.07668, 0.6104, 0.07332, 0.6104, 0.06579, 0.6047, 0.06798, 0.6047, 0.07668, 0.6104, 0.06579, 0.6047, 0.07332, 0.6104, 0.06415, 0.6104, 0.0598, 0.6047, 0.06579, 0.6047, 0.07332, 0.6104, 0.0598, 0.6047, 0.06415, 0.6104, 0.05162, 0.6104, 0.05162, 0.6047, 0.0598, 0.6047, 0.06415, 0.6104, 0.05162, 0.6047, 0.0787, 0.6189, 0.08288, 0.6189, 0.07668, 0.6104, 0.07332, 0.6104, 0.0787, 0.6189, 0.07668, 0.6104, 0.08288, 0.6189, 0.0787, 0.6189, 0.07332, 0.6104, 0.07668, 0.6104, 0.08288, 0.6189, 0.07332, 0.6104, 0.0787, 0.6189, 0.06725, 0.6189, 0.06415, 0.6104, 0.07332, 0.6104, 0.0787, 0.6189, 0.06415, 0.6104, 0.06725, 0.6189, 0.05162, 0.6189, 0.05162, 0.6104, 0.06415, 0.6104, 0.06725, 0.6189, 0.05162, 0.6104, 0.08516, 0.63, 0.08067, 0.63, 0.0787, 0.6189, 0.08288, 0.6189, 0.08516, 0.63, 0.0787, 0.6189, 0.08067, 0.63, 0.06839, 0.63, 0.06725, 0.6189, 0.0787, 0.6189, 0.08067, 0.63, 0.06725, 0.6189, 0.06839, 0.63, 0.05162, 0.63, 0.05162, 0.6189, 0.06725, 0.6189, 0.06839, 0.63, 0.05162, 0.6189, 0.0814, 0.642, 0.07741, 0.642, 0.08067, 0.63, 0.08516, 0.63, 0.0814, 0.642, 0.08067, 0.63, 0.07741, 0.642, 0.06651, 0.642, 0.06839, 0.63, 0.08067, 0.63, 0.07741, 0.642, 0.06839, 0.63, 0.06651, 0.642, 0.05162, 0.642, 0.05162, 0.63, 0.06839, 0.63, 0.06651, 0.642, 0.05162, 0.63, 0.07243, 0.6524, 0.06965, 0.6524, 0.07741, 0.642, 0.0814, 0.642, 0.07243, 0.6524, 0.07741, 0.642, 0.06965, 0.6524, 0.06203, 0.6524, 0.06651, 0.642, 0.07741, 0.642, 0.06965, 0.6524, 0.06651, 0.642, 0.06203, 0.6524, 0.05162, 0.6524, 0.05162, 0.642, 0.06651, 0.642, 0.06203, 0.6524, 0.05162, 0.642, 0.05162, 0.6581, 0.05906, 0.6581, 0.06203, 0.6524, 0.05162, 0.6524, 0.05162, 0.6581, 0.06203, 0.6524, 0.05906, 0.6581, 0.06251, 0.6581, 0.07243, 0.6524, 0.06965, 0.6524, 0.05906, 0.6581, 0.07243, 0.6524, 0.06251, 0.6581, 0.05906, 0.6581, 0.06965, 0.6524, 0.07243, 0.6524, 0.06251, 0.6581, 0.06965, 0.6524, 0.05906, 0.6581, 0.05162, 0.6581, 0.05162, 0.6524, 0.06203, 0.6524, 0.05906, 0.6581, 0.05162, 0.6524, 0.05755, 0.6021, 0.05162, 0.6021, 0.05162, 0.6047, 0.0598, 0.6047, 0.05755, 0.6021, 0.05162, 0.6047, 0.06016, 0.6021, 0.05755, 0.6021, 0.06579, 0.6047, 0.06798, 0.6047, 0.06016, 0.6021, 0.06579, 0.6047, 0.05755, 0.6021, 0.06016, 0.6021, 0.06798, 0.6047, 0.06579, 0.6047, 0.05755, 0.6021, 0.06798, 0.6047, 0.05162, 0.6021, 0.05755, 0.6021, 0.0598, 0.6047, 0.05162, 0.6047, 0.05162, 0.6021, 0.0598, 0.6047, 0.05162, 0.677, 0.05744, 0.677, 0.05906, 0.6581, 0.05162, 0.6581, 0.05162, 0.677, 0.05906, 0.6581, 0.05744, 0.677, 0.06015, 0.677, 0.06251, 0.6581, 0.05906, 0.6581, 0.05744, 0.677, 0.06251, 0.6581, 0.06015, 0.677, 0.05744, 0.677, 0.05906, 0.6581, 0.06251, 0.6581, 0.06015, 0.677, 0.05906, 0.6581, 0.05744, 0.677, 0.05162, 0.677, 0.05162, 0.6581, 0.05906, 0.6581, 0.05744, 0.677, 0.05162, 0.6581, 0.05162, 0.6992, 0.05517, 0.6992, 0.05744, 0.677, 0.05162, 0.677, 0.05162, 0.6992, 0.05744, 0.677, 0.05517, 0.6992, 0.05682, 0.6992, 0.06015, 0.677, 0.05744, 0.677, 0.05517, 0.6992, 0.06015, 0.677, 0.05682, 0.6992, 0.05517, 0.6992, 0.05744, 0.677, 0.06015, 0.677, 0.05682, 0.6992, 0.05744, 0.677, 0.05517, 0.6992, 0.05162, 0.6992, 0.05162, 0.677, 0.05744, 0.677, 0.05517, 0.6992, 0.05162, 0.677, 0.05162, 0.7219, 0.05243, 0.7219, 0.05517, 0.6992, 0.05162, 0.6992, 0.05162, 0.7219, 0.05517, 0.6992, 0.05243, 0.7219, 0.0528, 0.7219, 0.05682, 0.6992, 0.05517, 0.6992, 0.05243, 0.7219, 0.05682, 0.6992, 0.0528, 0.7219, 0.05243, 0.7219, 0.05517, 0.6992, 0.05682, 0.6992, 0.0528, 0.7219, 0.05517, 0.6992, 0.05243, 0.7219, 0.05162, 0.7219, 0.05162, 0.6992, 0.05517, 0.6992, 0.05243, 0.7219, 0.05162, 0.6992, 0.05162, 0.5859, 0.05162, 0.5898, 0.06034, 0.5898, 0.05682, 0.5859, 0.05162, 0.5859, 0.06034, 0.5898, 0.05682, 0.5859, 0.06034, 0.5898, 0.05162, 0.5898, 0.05162, 0.5859, 0.05682, 0.5859, 0.05162, 0.5898, 0.05897, 0.5859, 0.06395, 0.5898, 0.06034, 0.5898, 0.05682, 0.5859, 0.05897, 0.5859, 0.06034, 0.5898, 0.05682, 0.5859, 0.06034, 0.5898, 0.06395, 0.5898, 0.05897, 0.5859, 0.05682, 0.5859, 0.06395, 0.5898, 0.05162, 0.5898, 0.05162, 0.5943, 0.06113, 0.5943, 0.06034, 0.5898, 0.05162, 0.5898, 0.06113, 0.5943, 0.06034, 0.5898, 0.06113, 0.5943, 0.05162, 0.5943, 0.05162, 0.5898, 0.06034, 0.5898, 0.05162, 0.5943, 0.06395, 0.5898, 0.06506, 0.5943, 0.06113, 0.5943, 0.06034, 0.5898, 0.06395, 0.5898, 0.06113, 0.5943, 0.06034, 0.5898, 0.06113, 0.5943, 0.06506, 0.5943, 0.06395, 0.5898, 0.06034, 0.5898, 0.06506, 0.5943, 0.05162, 0.5943, 0.05162, 0.5988, 0.05972, 0.5988, 0.06113, 0.5943, 0.05162, 0.5943, 0.05972, 0.5988, 0.06113, 0.5943, 0.05972, 0.5988, 0.05162, 0.5988, 0.05162, 0.5943, 0.06113, 0.5943, 0.05162, 0.5988, 0.06506, 0.5943, 0.06308, 0.5988, 0.05972, 0.5988, 0.06113, 0.5943, 0.06506, 0.5943, 0.05972, 0.5988, 0.06113, 0.5943, 0.05972, 0.5988, 0.06308, 0.5988, 0.06506, 0.5943, 0.06113, 0.5943, 0.06308, 0.5988, 0.05162, 0.5988, 0.05162, 0.6021, 0.05755, 0.6021, 0.05972, 0.5988, 0.05162, 0.5988, 0.05755, 0.6021, 0.05972, 0.5988, 0.05755, 0.6021, 0.05162, 0.6021, 0.05162, 0.5988, 0.05972, 0.5988, 0.05162, 0.6021, 0.06308, 0.5988, 0.06016, 0.6021, 0.05755, 0.6021, 0.05972, 0.5988, 0.06308, 0.5988, 0.05755, 0.6021, 0.05972, 0.5988, 0.05755, 0.6021, 0.06016, 0.6021, 0.06308, 0.5988, 0.05972, 0.5988, 0.06016, 0.6021, 0.0598, 0.6047, 0.06415, 0.6104, 0.05162, 0.6104, 0.05162, 0.6047, 0.0598, 0.6047, 0.05162, 0.6104, 0.06798, 0.6047, 0.07668, 0.6104, 0.07332, 0.6104, 0.06579, 0.6047, 0.06798, 0.6047, 0.07332, 0.6104, 0.06579, 0.6047, 0.07332, 0.6104, 0.07668, 0.6104, 0.06798, 0.6047, 0.06579, 0.6047, 0.07668, 0.6104, 0.0598, 0.6047, 0.06415, 0.6104, 0.07332, 0.6104, 0.06579, 0.6047, 0.0598, 0.6047, 0.07332, 0.6104, 0.05162, 0.6047, 0.05162, 0.6104, 0.06415, 0.6104, 0.0598, 0.6047, 0.05162, 0.6047, 0.06415, 0.6104, 0.07668, 0.6104, 0.08288, 0.6189, 0.0787, 0.6189, 0.07332, 0.6104, 0.07668, 0.6104, 0.0787, 0.6189, 0.07332, 0.6104, 0.0787, 0.6189, 0.08288, 0.6189, 0.07668, 0.6104, 0.07332, 0.6104, 0.08288, 0.6189, 0.06415, 0.6104, 0.06725, 0.6189, 0.0787, 0.6189, 0.07332, 0.6104, 0.06415, 0.6104, 0.0787, 0.6189, 0.05162, 0.6104, 0.05162, 0.6189, 0.06725, 0.6189, 0.06415, 0.6104, 0.05162, 0.6104, 0.06725, 0.6189, 0.0787, 0.6189, 0.08067, 0.63, 0.08516, 0.63, 0.08288, 0.6189, 0.0787, 0.6189, 0.08516, 0.63, 0.06725, 0.6189, 0.06839, 0.63, 0.08067, 0.63, 0.0787, 0.6189, 0.06725, 0.6189, 0.08067, 0.63, 0.05162, 0.6189, 0.05162, 0.63, 0.06839, 0.63, 0.06725, 0.6189, 0.05162, 0.6189, 0.06839, 0.63, 0.08067, 0.63, 0.07741, 0.642, 0.0814, 0.642, 0.08516, 0.63, 0.08067, 0.63, 0.0814, 0.642, 0.06839, 0.63, 0.06651, 0.642, 0.07741, 0.642, 0.08067, 0.63, 0.06839, 0.63, 0.07741, 0.642, 0.05162, 0.63, 0.05162, 0.642, 0.06651, 0.642, 0.06839, 0.63, 0.05162, 0.63, 0.06651, 0.642, 0.07741, 0.642, 0.06965, 0.6524, 0.07243, 0.6524, 0.0814, 0.642, 0.07741, 0.642, 0.07243, 0.6524, 0.06651, 0.642, 0.06203, 0.6524, 0.06965, 0.6524, 0.07741, 0.642, 0.06651, 0.642, 0.06965, 0.6524, 0.05162, 0.642, 0.05162, 0.6524, 0.06203, 0.6524, 0.06651, 0.642, 0.05162, 0.642, 0.06203, 0.6524, 0.06203, 0.6524, 0.05906, 0.6581, 0.05162, 0.6581, 0.05162, 0.6524, 0.06203, 0.6524, 0.05162, 0.6581, 0.07243, 0.6524, 0.06251, 0.6581, 0.05906, 0.6581, 0.06965, 0.6524, 0.07243, 0.6524, 0.05906, 0.6581, 0.06965, 0.6524, 0.05906, 0.6581, 0.06251, 0.6581, 0.07243, 0.6524, 0.06965, 0.6524, 0.06251, 0.6581, 0.05162, 0.6524, 0.05162, 0.6581, 0.05906, 0.6581, 0.06203, 0.6524, 0.05162, 0.6524, 0.05906, 0.6581, 0.05162, 0.6047, 0.05162, 0.6021, 0.05755, 0.6021, 0.0598, 0.6047, 0.05162, 0.6047, 0.05755, 0.6021, 0.06579, 0.6047, 0.05755, 0.6021, 0.06016, 0.6021, 0.06798, 0.6047, 0.06579, 0.6047, 0.06016, 0.6021, 0.06798, 0.6047, 0.06016, 0.6021, 0.05755, 0.6021, 0.06579, 0.6047, 0.06798, 0.6047, 0.05755, 0.6021, 0.0598, 0.6047, 0.05755, 0.6021, 0.05162, 0.6021, 0.05162, 0.6047, 0.0598, 0.6047, 0.05162, 0.6021, 0.05906, 0.6581, 0.05744, 0.677, 0.05162, 0.677, 0.05162, 0.6581, 0.05906, 0.6581, 0.05162, 0.677, 0.06251, 0.6581, 0.06015, 0.677, 0.05744, 0.677, 0.05906, 0.6581, 0.06251, 0.6581, 0.05744, 0.677, 0.05906, 0.6581, 0.05744, 0.677, 0.06015, 0.677, 0.06251, 0.6581, 0.05906, 0.6581, 0.06015, 0.677, 0.05162, 0.6581, 0.05162, 0.677, 0.05744, 0.677, 0.05906, 0.6581, 0.05162, 0.6581, 0.05744, 0.677, 0.05744, 0.677, 0.05517, 0.6992, 0.05162, 0.6992, 0.05162, 0.677, 0.05744, 0.677, 0.05162, 0.6992, 0.06015, 0.677, 0.05682, 0.6992, 0.05517, 0.6992, 0.05744, 0.677, 0.06015, 0.677, 0.05517, 0.6992, 0.05744, 0.677, 0.05517, 0.6992, 0.05682, 0.6992, 0.06015, 0.677, 0.05744, 0.677, 0.05682, 0.6992, 0.05162, 0.677, 0.05162, 0.6992, 0.05517, 0.6992, 0.05744, 0.677, 0.05162, 0.677, 0.05517, 0.6992, 0.05517, 0.6992, 0.05243, 0.7219, 0.05162, 0.7219, 0.05162, 0.6992, 0.05517, 0.6992, 0.05162, 0.7219, 0.05682, 0.6992, 0.0528, 0.7219, 0.05243, 0.7219, 0.05517, 0.6992, 0.05682, 0.6992, 0.05243, 0.7219, 0.05517, 0.6992, 0.05243, 0.7219, 0.0528, 0.7219, 0.05682, 0.6992, 0.05517, 0.6992, 0.0528, 0.7219, 0.05162, 0.6992, 0.05162, 0.7219, 0.05243, 0.7219, 0.05517, 0.6992, 0.05162, 0.6992, 0.05243, 0.7219, 0.05162, 0.5859, 0.05162, 0.5846, 0.05682, 0.5859, 0.05682, 0.5859, 0.05162, 0.5846, 0.05162, 0.5859, 0.05897, 0.5859, 0.05162, 0.5846, 0.05682, 0.5859, 0.05682, 0.5859, 0.05162, 0.5846, 0.05897, 0.5859, 0.06415, 0.6104, 0.07332, 0.6104, 0.06579, 0.6047, 0.06554, 0.6142, 0.06725, 0.6189, 0.0787, 0.6189, 0.0471, 0.1623, 0.2296, 0.1555, 0.2316, 0.09989, 0.3976, 0.1798, 0.3986, 0.1233, 0.2296, 0.1555, 0.2316, 0.09989, 0.2296, 0.1555, 0.3986, 0.1233, 0.07968, 0.6244, 0.08067, 0.63, 0.08516, 0.63, 0.05221, 0.2301, 0.06161, 0.3012, 0.2284, 0.2232, 0.2284, 0.2232, 0.06161, 0.3012, 0.2236, 0.2951, 0.2284, 0.2232, 0.2236, 0.2951, 0.3943, 0.247, 0.3943, 0.247, 0.2236, 0.2951, 0.3761, 0.3162, 0.07904, 0.636, 0.07741, 0.642, 0.0814, 0.642, 0.07623, 0.3673, 0.0984, 0.4391, 0.2166, 0.3618, 0.2166, 0.3618, 0.0984, 0.4391, 0.2116, 0.4349, 0.2166, 0.3618, 0.2116, 0.4349, 0.3528, 0.3822, 0.2116, 0.4349, 0.3182, 0.4496, 0.3528, 0.3822, 0.07353, 0.6472, 0.06965, 0.6524, 0.07243, 0.6524, 0.06203, 0.6524, 0.05906, 0.6581, 0.06965, 0.6524, 0.06965, 0.6524, 0.05906, 0.6581, 0.06203, 0.6524, 0.06579, 0.6047, 0.05755, 0.6021, 0.0598, 0.6047, 0.0598, 0.6047, 0.05755, 0.6021, 0.06579, 0.6047, 0.05162, 0.7219, 0.05162, 0.7234, 0.05243, 0.7219, 0.05243, 0.7219, 0.05162, 0.7234, 0.0528, 0.7219, 0.0528, 0.7219, 0.05162, 0.7234, 0.05243, 0.7219, 0.05243, 0.7219, 0.05162, 0.7234, 0.05162, 0.7219, 0.0471, 0.1623, 0.05221, 0.2301, 0.2296, 0.1555, 0.2296, 0.1555, 0.05221, 0.2301, 0.2284, 0.2232, 0.2296, 0.1555, 0.2284, 0.2232, 0.3976, 0.1798, 0.3976, 0.1798, 0.2284, 0.2232, 0.3943, 0.247, 0.07904, 0.636, 0.0814, 0.642, 0.08516, 0.63, 0.08067, 0.63, 0.07904, 0.636, 0.08516, 0.63, 0.06161, 0.3012, 0.07623, 0.3673, 0.2236, 0.2951, 0.2236, 0.2951, 0.07623, 0.3673, 0.2166, 0.3618, 0.2236, 0.2951, 0.2166, 0.3618, 0.3761, 0.3162, 0.3761, 0.3162, 0.2166, 0.3618, 0.3528, 0.3822, 0.07353, 0.6472, 0.07243, 0.6524, 0.0814, 0.642, 0.07741, 0.642, 0.07353, 0.6472, 0.0814, 0.642, 0.0471, 0.1623, 0.2316, 0.09989, 0.2282, 0.04616, 0.3986, 0.1233, 0.3882, 0.06831, 0.2316, 0.09989, 0.3882, 0.06831, 0.2282, 0.04616, 0.2316, 0.09989, 0.07968, 0.6244, 0.08516, 0.63, 0.08288, 0.6189, 0.0787, 0.6189, 0.07968, 0.6244, 0.08288, 0.6189, 0.06554, 0.6142, 0.0787, 0.6189, 0.07332, 0.6104, 0.06415, 0.6104, 0.06554, 0.6142, 0.07332, 0.6104, 0.0598, 0.6047, 0.06415, 0.6104, 0.06579, 0.6047, 0.05162, 0.5859, 0.05682, 0.5859, 0.05162, 0.5846, 0.05682, 0.5859, 0.05162, 0.5859, 0.05162, 0.5846, 0.05897, 0.5859, 0.05682, 0.5859, 0.05162, 0.5846, 0.05682, 0.5859, 0.05897, 0.5859, 0.05162, 0.5846, 0.06415, 0.6104, 0.06579, 0.6047, 0.07332, 0.6104, 0.06554, 0.6142, 0.0787, 0.6189, 0.06725, 0.6189, 0.0471, 0.1623, 0.2316, 0.09989, 0.2296, 0.1555, 0.3976, 0.1798, 0.2296, 0.1555, 0.3986, 0.1233, 0.2316, 0.09989, 0.3986, 0.1233, 0.2296, 0.1555, 0.07968, 0.6244, 0.08516, 0.63, 0.08067, 0.63, 0.05221, 0.2301, 0.2284, 0.2232, 0.06161, 0.3012, 0.2284, 0.2232, 0.2236, 0.2951, 0.06161, 0.3012, 0.2284, 0.2232, 0.3943, 0.247, 0.2236, 0.2951, 0.3943, 0.247, 0.3761, 0.3162, 0.2236, 0.2951, 0.07904, 0.636, 0.0814, 0.642, 0.07741, 0.642, 0.07623, 0.3673, 0.2166, 0.3618, 0.0984, 0.4391, 0.2166, 0.3618, 0.2116, 0.4349, 0.0984, 0.4391, 0.2166, 0.3618, 0.3528, 0.3822, 0.2116, 0.4349, 0.2116, 0.4349, 0.3528, 0.3822, 0.3182, 0.4496, 0.07353, 0.6472, 0.07243, 0.6524, 0.06965, 0.6524, 0.06203, 0.6524, 0.06965, 0.6524, 0.05906, 0.6581, 0.06965, 0.6524, 0.06203, 0.6524, 0.05906, 0.6581, 0.06579, 0.6047, 0.0598, 0.6047, 0.05755, 0.6021, 0.0598, 0.6047, 0.06579, 0.6047, 0.05755, 0.6021, 0.05162, 0.7219, 0.05243, 0.7219, 0.05162, 0.7234, 0.05243, 0.7219, 0.0528, 0.7219, 0.05162, 0.7234, 0.0528, 0.7219, 0.05243, 0.7219, 0.05162, 0.7234, 0.05243, 0.7219, 0.05162, 0.7219, 0.05162, 0.7234, 0.0471, 0.1623, 0.2296, 0.1555, 0.05221, 0.2301, 0.2296, 0.1555, 0.2284, 0.2232, 0.05221, 0.2301, 0.2296, 0.1555, 0.3976, 0.1798, 0.2284, 0.2232, 0.3976, 0.1798, 0.3943, 0.247, 0.2284, 0.2232, 0.07904, 0.636, 0.08516, 0.63, 0.0814, 0.642, 0.08067, 0.63, 0.08516, 0.63, 0.07904, 0.636, 0.06161, 0.3012, 0.2236, 0.2951, 0.07623, 0.3673, 0.2236, 0.2951, 0.2166, 0.3618, 0.07623, 0.3673, 0.2236, 0.2951, 0.3761, 0.3162, 0.2166, 0.3618, 0.3761, 0.3162, 0.3528, 0.3822, 0.2166, 0.3618, 0.07353, 0.6472, 0.0814, 0.642, 0.07243, 0.6524, 0.07741, 0.642, 0.0814, 0.642, 0.07353, 0.6472, 0.0471, 0.1623, 0.2282, 0.04616, 0.2316, 0.09989, 0.3986, 0.1233, 0.2316, 0.09989, 0.3882, 0.06831, 0.3882, 0.06831, 0.2316, 0.09989, 0.2282, 0.04616, 0.07968, 0.6244, 0.08288, 0.6189, 0.08516, 0.63, 0.0787, 0.6189, 0.08288, 0.6189, 0.07968, 0.6244, 0.06554, 0.6142, 0.07332, 0.6104, 0.0787, 0.6189, 0.06415, 0.6104, 0.07332, 0.6104, 0.06554, 0.6142, 0.0598, 0.6047, 0.06579, 0.6047, 0.06415, 0.6104])
me_rotom_mat_0.materials.append(mat_mat_0)
me_rotom_mat_0.use_remesh_preserve_volume = False
me_rotom_mat_0.use_remesh_preserve_attributes = False
me_rotom_mat_0.use_mirror_vertex_groups = False
me_rotom_mat_0.update()
me_rotom_mat_1 = bpy.data.meshes.new('rotom_mat_1')
me_rotom_mat_1.from_pydata([(0.0, 1.126, 0.487), (-0.2443, 1.126, 0.4231), (0.0, 1.024, 0.436), (0.0, 1.024, 0.436), (-0.2443, 1.126, 0.4231), (-0.2175, 1.025, 0.3719), (0.0, 1.126, 0.487), (0.0, 1.299, 0.5241), (-0.2443, 1.126, 0.4231), (-0.2175, 1.025, 0.3719), (-0.1957, 0.9632, 0.3149), (0.0, 1.024, 0.436), (0.0, 1.024, 0.436), (-0.1957, 0.9632, 0.3149), (0.0, 0.9632, 0.3673), (0.0, 1.126, 0.487), (0.0, 1.024, 0.436), (0.2443, 1.126, 0.4231), (0.0, 1.024, 0.436), (0.2175, 1.025, 0.3719), (0.2443, 1.126, 0.4231), (0.0, 1.126, 0.487), (0.2443, 1.126, 0.4231), (0.0, 1.299, 0.5241), (0.2175, 1.025, 0.3719), (0.0, 1.024, 0.436), (0.1957, 0.9632, 0.3149), (0.0, 1.024, 0.436), (0.0, 0.9632, 0.3673), (0.1957, 0.9632, 0.3149)], [], [(0, 1, 2), (3, 4, 5), (6, 7, 8), (9, 10, 11), (12, 13, 14), (15, 16, 17), (18, 19, 20), (21, 22, 23), (24, 25, 26), (27, 28, 29)])
me_rotom_mat_1.polygons.foreach_set('use_smooth', [True] * 10)
_k = set([(0, 1), (0, 2), (1, 2), (3, 4), (3, 5), (4, 5), (6, 7), (6, 8), (7, 8), (9, 10), (9, 11), (10, 11), (12, 13), (12, 14), (13, 14), (15, 16), (15, 17), (16, 17), (18, 19), (18, 20), (19, 20), (21, 22), (21, 23), (22, 23), (24, 25), (24, 26), (25, 26), (27, 28), (27, 29), (28, 29)])
me_rotom_mat_1.attributes.new('sharp_edge', 'BOOLEAN', 'EDGE').data.foreach_set('value', [ (min(e.vertices), max(e.vertices)) in _k for e in me_rotom_mat_1.edges])
_uv = me_rotom_mat_1.uv_layers.new(name='UVTex')
_uv.uv.foreach_set('vector', [0.745, 0.7423, 0.966, 0.7175, 0.7488, 0.6448, 0.7488, 0.6448, 0.966, 0.7175, 0.9448, 0.6422, 0.745, 0.7423, 0.7527, 0.8936, 0.966, 0.7175, 0.9448, 0.6422, 0.9276, 0.581, 0.7488, 0.6448, 0.7488, 0.6448, 0.9276, 0.581, 0.7505, 0.6009, 0.745, 0.7423, 0.7488, 0.6448, 0.966, 0.7175, 0.7488, 0.6448, 0.9448, 0.6422, 0.966, 0.7175, 0.745, 0.7423, 0.966, 0.7175, 0.7527, 0.8936, 0.9448, 0.6422, 0.7488, 0.6448, 0.9276, 0.581, 0.7488, 0.6448, 0.7505, 0.6009, 0.9276, 0.581])
me_rotom_mat_1.materials.append(mat_mat_1)
me_rotom_mat_1.use_remesh_preserve_volume = False
me_rotom_mat_1.use_remesh_preserve_attributes = False
me_rotom_mat_1.use_mirror_vertex_groups = False
me_rotom_mat_1.update()

# ---- objects
ob_lamp_002 = bpy.data.objects.new('Lamp.002', light_lamp)
ob_lamp_001 = bpy.data.objects.new('Lamp.001', light_lamp)
ob_camera_001 = bpy.data.objects.new('Camera.001', cam_camera_001)
ob_rotom_mat_0 = bpy.data.objects.new('rotom_mat_0', me_rotom_mat_0)
ob_rotom_mat_1 = bpy.data.objects.new('rotom_mat_1', me_rotom_mat_1)

# ---- transforms, parenting, visibility, modifiers, constraints
ob_lamp_002.location = (0.722, 1.083, 4.332)
ob_lamp_002.lock_rotations_4d = False
ob_lamp_002.empty_display_type = 'ARROWS'
ob_lamp_002.lineart.crease_threshold = 0.0
ob_lamp_001.location = (-0.722, 1.083, 4.332)
ob_lamp_001.lock_rotations_4d = False
ob_lamp_001.empty_display_type = 'ARROWS'
ob_lamp_001.lineart.crease_threshold = 0.0
ob_camera_001.location = (0.0, 1.083, 4.332)
ob_camera_001.lock_rotations_4d = False
ob_camera_001.empty_display_type = 'ARROWS'
ob_camera_001.lineart.crease_threshold = 0.0
ob_rotom_mat_0.location = (0.0, 0.0, 0.0)
ob_rotom_mat_0.lock_rotations_4d = False
ob_rotom_mat_0.empty_display_type = 'ARROWS'
ob_rotom_mat_0.lineart.crease_threshold = 0.0
ob_rotom_mat_1.location = (0.0, 0.0, 0.0)
ob_rotom_mat_1.lock_rotations_4d = False
ob_rotom_mat_1.empty_display_type = 'ARROWS'
ob_rotom_mat_1.lineart.crease_threshold = 0.0

# ---- collection membership
col_collection_1.objects.link(ob_lamp_002)
col_collection_1.objects.link(ob_lamp_001)
col_collection_1.objects.link(ob_camera_001)
col_collection_1.objects.link(ob_rotom_mat_0)
col_collection_1.objects.link(ob_rotom_mat_1)

# ---- scene / render settings (as saved in the file)
scene.camera = ob_camera_001
scene.frame_start = 1; scene.frame_end = 250; scene.frame_set(1)
scene.render.engine = 'BLENDER_EEVEE_NEXT'
scene.render.image_settings.file_format = 'TARGA'
scene.render.image_settings.color_mode = 'RGB'
scene.render.image_settings.compression = 90
scene.render.resolution_x = 320
scene.render.resolution_y = 256
scene.render.fps = 25
scene.render.dither_intensity = 0.0
scene.render.film_transparent = True
scene.render.use_compositing = False
scene.render.use_sequencer = False
scene.render.use_file_extension = False
scene.render.bake_margin = 2
scene.render.bake_bias = 0.0
scene.render.use_stamp_time = False
scene.render.use_stamp_date = False
scene.render.use_stamp_frame = False
scene.render.use_stamp_camera = False
scene.render.use_stamp_scene = False
scene.render.use_stamp_filename = False
scene.render.use_stamp_render_time = False
scene.render.stamp_font_size = 0
scene.render.stamp_foreground = (0.0, 0.0, 0.0, 0.0)
scene.render.stamp_background = (0.0, 0.0, 0.0, 0.0)
scene.cycles.use_denoising = False
scene.cycles.samples = 10
scene.cycles.sampling_pattern = 'TABULATED_SOBOL'
scene.cycles.light_sampling_threshold = 0.0
scene.cycles.use_adaptive_sampling = False
scene.cycles.use_light_tree = False
scene.cycles.blur_glossy = 0.0
scene.cycles.volume_bounces = 1
scene.cycles.pixel_filter_type = 'GAUSSIAN'
scene.cycles.sample_clamp_indirect = 0.0
scene.view_settings.view_transform = 'Raw'
bpy.context.view_layer.update()
